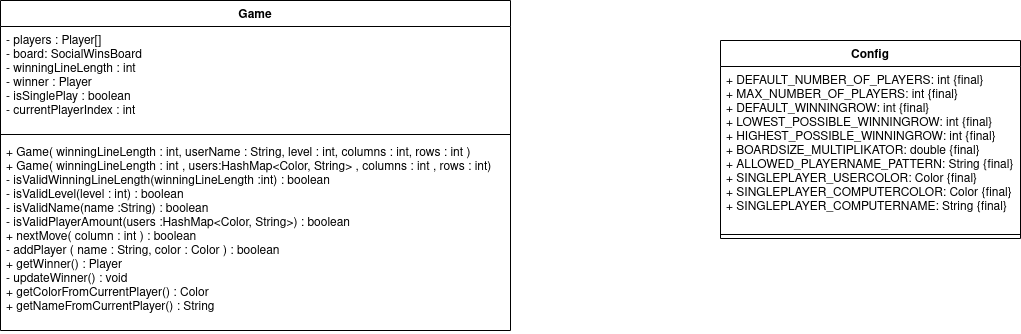

The diagram above was exported from draw.io. Its source (the exported page's mxGraphModel, read from the mxfile embedded in the PNG):
<mxGraphModel dx="1673" dy="894" grid="1" gridSize="10" guides="1" tooltips="1" connect="1" arrows="1" fold="1" page="1" pageScale="1" pageWidth="827" pageHeight="1169" math="0" shadow="0">
  <root>
    <mxCell id="0" />
    <mxCell id="1" parent="0" />
    <mxCell id="WdU54d4v4bEYdyVz_ZW0-1" value="Game&#10;" style="swimlane;fontStyle=1;align=center;verticalAlign=top;childLayout=stackLayout;horizontal=1;startSize=26;horizontalStack=0;resizeParent=1;resizeParentMax=0;resizeLast=0;collapsible=1;marginBottom=0;" parent="1" vertex="1">
      <mxGeometry x="130" y="140" width="510" height="330" as="geometry" />
    </mxCell>
    <mxCell id="WdU54d4v4bEYdyVz_ZW0-2" value="- players : Player[]&#10;- board: SocialWinsBoard&#10;- winningLineLength : int&#10;- winner : Player&#10;- isSinglePlay : boolean&#10;- currentPlayerIndex : int" style="text;strokeColor=none;fillColor=none;align=left;verticalAlign=top;spacingLeft=4;spacingRight=4;overflow=hidden;rotatable=0;points=[[0,0.5],[1,0.5]];portConstraint=eastwest;" parent="WdU54d4v4bEYdyVz_ZW0-1" vertex="1">
      <mxGeometry y="26" width="510" height="104" as="geometry" />
    </mxCell>
    <mxCell id="WdU54d4v4bEYdyVz_ZW0-3" value="" style="line;strokeWidth=1;fillColor=none;align=left;verticalAlign=middle;spacingTop=-1;spacingLeft=3;spacingRight=3;rotatable=0;labelPosition=right;points=[];portConstraint=eastwest;" parent="WdU54d4v4bEYdyVz_ZW0-1" vertex="1">
      <mxGeometry y="130" width="510" height="8" as="geometry" />
    </mxCell>
    <mxCell id="WdU54d4v4bEYdyVz_ZW0-4" value="+ Game( winningLineLength : int, userName : String, level : int, columns : int, rows : int )&#10;+ Game( winningLineLength : int , users:HashMap&lt;Color, String&gt; , columns : int , rows : int) &#10;- isValidWinningLineLength(winningLineLength :int) : boolean&#10;- isValidLevel(level : int) : boolean&#10;- isValidName(name :String) : boolean&#10;- isValidPlayerAmount(users :HashMap&lt;Color, String&gt;) : boolean&#10;+ nextMove( column : int ) : boolean&#10;- addPlayer ( name : String, color : Color ) : boolean&#10;+ getWinner() : Player&#10;- updateWinner() : void&#10;+ getColorFromCurrentPlayer() : Color&#10;+ getNameFromCurrentPlayer() : String" style="text;strokeColor=none;fillColor=none;align=left;verticalAlign=top;spacingLeft=4;spacingRight=4;overflow=hidden;rotatable=0;points=[[0,0.5],[1,0.5]];portConstraint=eastwest;" parent="WdU54d4v4bEYdyVz_ZW0-1" vertex="1">
      <mxGeometry y="138" width="510" height="192" as="geometry" />
    </mxCell>
    <mxCell id="BdVaUD5nXtKvZUvzI3hh-1" value="Config" style="swimlane;fontStyle=1;align=center;verticalAlign=top;childLayout=stackLayout;horizontal=1;startSize=26;horizontalStack=0;resizeParent=1;resizeParentMax=0;resizeLast=0;collapsible=1;marginBottom=0;" vertex="1" parent="1">
      <mxGeometry x="850" y="180" width="300" height="198" as="geometry" />
    </mxCell>
    <mxCell id="BdVaUD5nXtKvZUvzI3hh-2" value="+ DEFAULT_NUMBER_OF_PLAYERS: int {final}&#10;+ MAX_NUMBER_OF_PLAYERS: int {final}&#10;+ DEFAULT_WINNINGROW: int {final}&#10;+ LOWEST_POSSIBLE_WINNINGROW: int {final}&#10;+ HIGHEST_POSSIBLE_WINNINGROW: int {final}&#10;+ BOARDSIZE_MULTIPLIKATOR: double {final}&#10;+ ALLOWED_PLAYERNAME_PATTERN: String {final}&#10;+ SINGLEPLAYER_USERCOLOR: Color {final}&#10;+ SINGLEPLAYER_COMPUTERCOLOR: Color {final}&#10;+ SINGLEPLAYER_COMPUTERNAME: String {final}" style="text;strokeColor=none;fillColor=none;align=left;verticalAlign=top;spacingLeft=4;spacingRight=4;overflow=hidden;rotatable=0;points=[[0,0.5],[1,0.5]];portConstraint=eastwest;" vertex="1" parent="BdVaUD5nXtKvZUvzI3hh-1">
      <mxGeometry y="26" width="300" height="164" as="geometry" />
    </mxCell>
    <mxCell id="BdVaUD5nXtKvZUvzI3hh-3" value="" style="line;strokeWidth=1;fillColor=none;align=left;verticalAlign=middle;spacingTop=-1;spacingLeft=3;spacingRight=3;rotatable=0;labelPosition=right;points=[];portConstraint=eastwest;" vertex="1" parent="BdVaUD5nXtKvZUvzI3hh-1">
      <mxGeometry y="190" width="300" height="8" as="geometry" />
    </mxCell>
  </root>
</mxGraphModel>